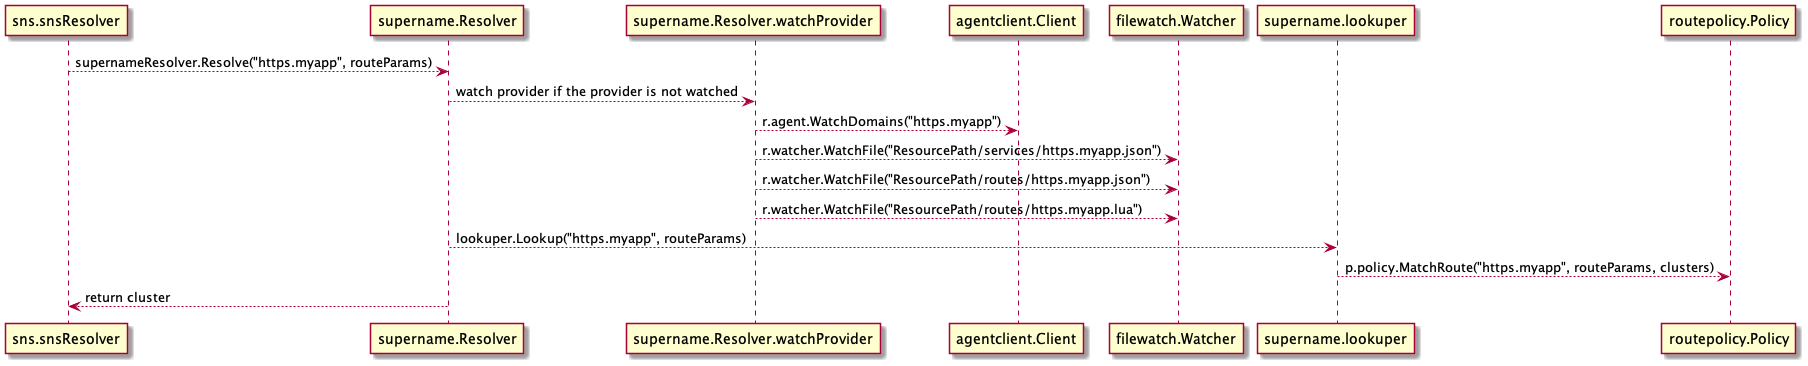

The diagram above was rendered by PlantUML. Its source (embedded in the PNG):
@startuml

"sns.snsResolver" --> "supername.Resolver": supernameResolver.Resolve("https.myapp", routeParams)
"supername.Resolver" --> "supername.Resolver.watchProvider": watch provider if the provider is not watched
"supername.Resolver.watchProvider" --> "agentclient.Client": r.agent.WatchDomains("https.myapp")
"supername.Resolver.watchProvider" --> "filewatch.Watcher": r.watcher.WatchFile("ResourcePath/services/https.myapp.json")
"supername.Resolver.watchProvider" --> "filewatch.Watcher": r.watcher.WatchFile("ResourcePath/routes/https.myapp.json")
"supername.Resolver.watchProvider" --> "filewatch.Watcher": r.watcher.WatchFile("ResourcePath/routes/https.myapp.lua")
"supername.Resolver" --> "supername.lookuper": lookuper.Lookup("https.myapp", routeParams)
"supername.lookuper" --> "routepolicy.Policy": p.policy.MatchRoute("https.myapp", routeParams, clusters)
"supername.Resolver" --> "sns.snsResolver": return cluster

@enduml